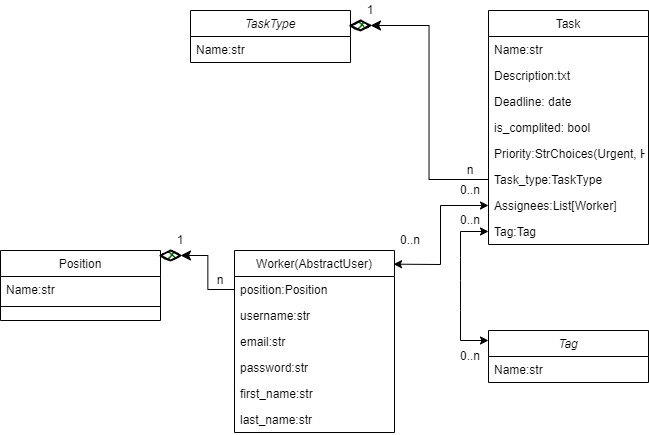

The diagram above was exported from draw.io. Its source (the exported page's mxGraphModel, read from the mxfile embedded in the PNG):
<mxGraphModel dx="1235" dy="665" grid="1" gridSize="10" guides="1" tooltips="1" connect="1" arrows="1" fold="1" page="1" pageScale="1" pageWidth="827" pageHeight="1169" math="0" shadow="0">
  <root>
    <mxCell id="WIyWlLk6GJQsqaUBKTNV-0" />
    <mxCell id="WIyWlLk6GJQsqaUBKTNV-1" parent="WIyWlLk6GJQsqaUBKTNV-0" />
    <mxCell id="zkfFHV4jXpPFQw0GAbJ--0" value="TaskType" style="swimlane;fontStyle=2;align=center;verticalAlign=top;childLayout=stackLayout;horizontal=1;startSize=26;horizontalStack=0;resizeParent=1;resizeLast=0;collapsible=1;marginBottom=0;rounded=0;shadow=0;strokeWidth=1;" parent="WIyWlLk6GJQsqaUBKTNV-1" vertex="1">
      <mxGeometry x="210" y="120" width="160" height="52" as="geometry">
        <mxRectangle x="230" y="140" width="160" height="26" as="alternateBounds" />
      </mxGeometry>
    </mxCell>
    <mxCell id="zkfFHV4jXpPFQw0GAbJ--1" value="Name:str" style="text;align=left;verticalAlign=top;spacingLeft=4;spacingRight=4;overflow=hidden;rotatable=0;points=[[0,0.5],[1,0.5]];portConstraint=eastwest;" parent="zkfFHV4jXpPFQw0GAbJ--0" vertex="1">
      <mxGeometry y="26" width="160" height="26" as="geometry" />
    </mxCell>
    <mxCell id="zkfFHV4jXpPFQw0GAbJ--6" value="Worker(AbstractUser)" style="swimlane;fontStyle=0;align=center;verticalAlign=top;childLayout=stackLayout;horizontal=1;startSize=26;horizontalStack=0;resizeParent=1;resizeLast=0;collapsible=1;marginBottom=0;rounded=0;shadow=0;strokeWidth=1;" parent="WIyWlLk6GJQsqaUBKTNV-1" vertex="1">
      <mxGeometry x="254" y="360" width="160" height="182" as="geometry">
        <mxRectangle x="130" y="380" width="160" height="26" as="alternateBounds" />
      </mxGeometry>
    </mxCell>
    <mxCell id="zkfFHV4jXpPFQw0GAbJ--7" value="position:Position" style="text;align=left;verticalAlign=top;spacingLeft=4;spacingRight=4;overflow=hidden;rotatable=0;points=[[0,0.5],[1,0.5]];portConstraint=eastwest;" parent="zkfFHV4jXpPFQw0GAbJ--6" vertex="1">
      <mxGeometry y="26" width="160" height="26" as="geometry" />
    </mxCell>
    <mxCell id="zkfFHV4jXpPFQw0GAbJ--8" value="username:str" style="text;align=left;verticalAlign=top;spacingLeft=4;spacingRight=4;overflow=hidden;rotatable=0;points=[[0,0.5],[1,0.5]];portConstraint=eastwest;rounded=0;shadow=0;html=0;" parent="zkfFHV4jXpPFQw0GAbJ--6" vertex="1">
      <mxGeometry y="52" width="160" height="26" as="geometry" />
    </mxCell>
    <mxCell id="NisTRQaf5G-bK6DL3hLJ-12" value="email:str" style="text;align=left;verticalAlign=top;spacingLeft=4;spacingRight=4;overflow=hidden;rotatable=0;points=[[0,0.5],[1,0.5]];portConstraint=eastwest;rounded=0;shadow=0;html=0;" vertex="1" parent="zkfFHV4jXpPFQw0GAbJ--6">
      <mxGeometry y="78" width="160" height="26" as="geometry" />
    </mxCell>
    <mxCell id="NisTRQaf5G-bK6DL3hLJ-13" value="password:str" style="text;align=left;verticalAlign=top;spacingLeft=4;spacingRight=4;overflow=hidden;rotatable=0;points=[[0,0.5],[1,0.5]];portConstraint=eastwest;rounded=0;shadow=0;html=0;" vertex="1" parent="zkfFHV4jXpPFQw0GAbJ--6">
      <mxGeometry y="104" width="160" height="26" as="geometry" />
    </mxCell>
    <mxCell id="NisTRQaf5G-bK6DL3hLJ-14" value="first_name:str" style="text;align=left;verticalAlign=top;spacingLeft=4;spacingRight=4;overflow=hidden;rotatable=0;points=[[0,0.5],[1,0.5]];portConstraint=eastwest;rounded=0;shadow=0;html=0;" vertex="1" parent="zkfFHV4jXpPFQw0GAbJ--6">
      <mxGeometry y="130" width="160" height="26" as="geometry" />
    </mxCell>
    <mxCell id="NisTRQaf5G-bK6DL3hLJ-15" value="last_name:str" style="text;align=left;verticalAlign=top;spacingLeft=4;spacingRight=4;overflow=hidden;rotatable=0;points=[[0,0.5],[1,0.5]];portConstraint=eastwest;rounded=0;shadow=0;html=0;" vertex="1" parent="zkfFHV4jXpPFQw0GAbJ--6">
      <mxGeometry y="156" width="160" height="26" as="geometry" />
    </mxCell>
    <mxCell id="zkfFHV4jXpPFQw0GAbJ--13" value="Position" style="swimlane;fontStyle=0;align=center;verticalAlign=top;childLayout=stackLayout;horizontal=1;startSize=26;horizontalStack=0;resizeParent=1;resizeLast=0;collapsible=1;marginBottom=0;rounded=0;shadow=0;strokeWidth=1;" parent="WIyWlLk6GJQsqaUBKTNV-1" vertex="1">
      <mxGeometry x="20" y="360" width="160" height="70" as="geometry">
        <mxRectangle x="340" y="380" width="170" height="26" as="alternateBounds" />
      </mxGeometry>
    </mxCell>
    <mxCell id="zkfFHV4jXpPFQw0GAbJ--14" value="Name:str" style="text;align=left;verticalAlign=top;spacingLeft=4;spacingRight=4;overflow=hidden;rotatable=0;points=[[0,0.5],[1,0.5]];portConstraint=eastwest;" parent="zkfFHV4jXpPFQw0GAbJ--13" vertex="1">
      <mxGeometry y="26" width="160" height="26" as="geometry" />
    </mxCell>
    <mxCell id="zkfFHV4jXpPFQw0GAbJ--15" value="" style="line;html=1;strokeWidth=1;align=left;verticalAlign=middle;spacingTop=-1;spacingLeft=3;spacingRight=3;rotatable=0;labelPosition=right;points=[];portConstraint=eastwest;" parent="zkfFHV4jXpPFQw0GAbJ--13" vertex="1">
      <mxGeometry y="52" width="160" height="8" as="geometry" />
    </mxCell>
    <mxCell id="zkfFHV4jXpPFQw0GAbJ--17" value="Task" style="swimlane;fontStyle=0;align=center;verticalAlign=top;childLayout=stackLayout;horizontal=1;startSize=26;horizontalStack=0;resizeParent=1;resizeLast=0;collapsible=1;marginBottom=0;rounded=0;shadow=0;strokeWidth=1;" parent="WIyWlLk6GJQsqaUBKTNV-1" vertex="1">
      <mxGeometry x="508" y="120" width="160" height="234" as="geometry">
        <mxRectangle x="508" y="120" width="160" height="26" as="alternateBounds" />
      </mxGeometry>
    </mxCell>
    <mxCell id="zkfFHV4jXpPFQw0GAbJ--18" value="Name:str" style="text;align=left;verticalAlign=top;spacingLeft=4;spacingRight=4;overflow=hidden;rotatable=0;points=[[0,0.5],[1,0.5]];portConstraint=eastwest;" parent="zkfFHV4jXpPFQw0GAbJ--17" vertex="1">
      <mxGeometry y="26" width="160" height="26" as="geometry" />
    </mxCell>
    <mxCell id="zkfFHV4jXpPFQw0GAbJ--19" value="Description:txt" style="text;align=left;verticalAlign=top;spacingLeft=4;spacingRight=4;overflow=hidden;rotatable=0;points=[[0,0.5],[1,0.5]];portConstraint=eastwest;rounded=0;shadow=0;html=0;" parent="zkfFHV4jXpPFQw0GAbJ--17" vertex="1">
      <mxGeometry y="52" width="160" height="26" as="geometry" />
    </mxCell>
    <mxCell id="zkfFHV4jXpPFQw0GAbJ--20" value="Deadline: date" style="text;align=left;verticalAlign=top;spacingLeft=4;spacingRight=4;overflow=hidden;rotatable=0;points=[[0,0.5],[1,0.5]];portConstraint=eastwest;rounded=0;shadow=0;html=0;" parent="zkfFHV4jXpPFQw0GAbJ--17" vertex="1">
      <mxGeometry y="78" width="160" height="26" as="geometry" />
    </mxCell>
    <mxCell id="zkfFHV4jXpPFQw0GAbJ--21" value="is_complited: bool" style="text;align=left;verticalAlign=top;spacingLeft=4;spacingRight=4;overflow=hidden;rotatable=0;points=[[0,0.5],[1,0.5]];portConstraint=eastwest;rounded=0;shadow=0;html=0;" parent="zkfFHV4jXpPFQw0GAbJ--17" vertex="1">
      <mxGeometry y="104" width="160" height="26" as="geometry" />
    </mxCell>
    <mxCell id="zkfFHV4jXpPFQw0GAbJ--22" value="Priority:StrChoices(Urgent, High,Medium,Low)" style="text;align=left;verticalAlign=top;spacingLeft=4;spacingRight=4;overflow=hidden;rotatable=0;points=[[0,0.5],[1,0.5]];portConstraint=eastwest;rounded=0;shadow=0;html=0;" parent="zkfFHV4jXpPFQw0GAbJ--17" vertex="1">
      <mxGeometry y="130" width="160" height="26" as="geometry" />
    </mxCell>
    <mxCell id="NisTRQaf5G-bK6DL3hLJ-2" value="Task_type:TaskType" style="text;align=left;verticalAlign=top;spacingLeft=4;spacingRight=4;overflow=hidden;rotatable=0;points=[[0,0.5],[1,0.5]];portConstraint=eastwest;rounded=0;shadow=0;html=0;" vertex="1" parent="zkfFHV4jXpPFQw0GAbJ--17">
      <mxGeometry y="156" width="160" height="26" as="geometry" />
    </mxCell>
    <mxCell id="NisTRQaf5G-bK6DL3hLJ-3" value="Assignees:List[Worker]" style="text;align=left;verticalAlign=top;spacingLeft=4;spacingRight=4;overflow=hidden;rotatable=0;points=[[0,0.5],[1,0.5]];portConstraint=eastwest;rounded=0;shadow=0;html=0;" vertex="1" parent="zkfFHV4jXpPFQw0GAbJ--17">
      <mxGeometry y="182" width="160" height="26" as="geometry" />
    </mxCell>
    <mxCell id="NisTRQaf5G-bK6DL3hLJ-4" value="Tag:Tag" style="text;align=left;verticalAlign=top;spacingLeft=4;spacingRight=4;overflow=hidden;rotatable=0;points=[[0,0.5],[1,0.5]];portConstraint=eastwest;rounded=0;shadow=0;html=0;" vertex="1" parent="zkfFHV4jXpPFQw0GAbJ--17">
      <mxGeometry y="208" width="160" height="26" as="geometry" />
    </mxCell>
    <mxCell id="NisTRQaf5G-bK6DL3hLJ-10" value="Tag" style="swimlane;fontStyle=2;align=center;verticalAlign=top;childLayout=stackLayout;horizontal=1;startSize=26;horizontalStack=0;resizeParent=1;resizeLast=0;collapsible=1;marginBottom=0;rounded=0;shadow=0;strokeWidth=1;" vertex="1" parent="WIyWlLk6GJQsqaUBKTNV-1">
      <mxGeometry x="508" y="440" width="160" height="52" as="geometry">
        <mxRectangle x="230" y="140" width="160" height="26" as="alternateBounds" />
      </mxGeometry>
    </mxCell>
    <mxCell id="NisTRQaf5G-bK6DL3hLJ-11" value="Name:str" style="text;align=left;verticalAlign=top;spacingLeft=4;spacingRight=4;overflow=hidden;rotatable=0;points=[[0,0.5],[1,0.5]];portConstraint=eastwest;" vertex="1" parent="NisTRQaf5G-bK6DL3hLJ-10">
      <mxGeometry y="26" width="160" height="26" as="geometry" />
    </mxCell>
    <mxCell id="NisTRQaf5G-bK6DL3hLJ-24" value="" style="edgeStyle=elbowEdgeStyle;elbow=horizontal;endArrow=classic;html=1;curved=0;rounded=0;endSize=8;startSize=8;" edge="1" parent="WIyWlLk6GJQsqaUBKTNV-1">
      <mxGeometry width="50" height="50" relative="1" as="geometry">
        <mxPoint x="490" y="460" as="sourcePoint" />
        <mxPoint x="490" y="460" as="targetPoint" />
        <Array as="points" />
      </mxGeometry>
    </mxCell>
    <mxCell id="NisTRQaf5G-bK6DL3hLJ-25" value="" style="endArrow=classic;startArrow=classic;html=1;rounded=0;elbow=vertical;entryX=0;entryY=0.5;entryDx=0;entryDy=0;" edge="1" parent="WIyWlLk6GJQsqaUBKTNV-1" target="NisTRQaf5G-bK6DL3hLJ-4">
      <mxGeometry width="50" height="50" relative="1" as="geometry">
        <mxPoint x="508" y="450" as="sourcePoint" />
        <mxPoint x="500" y="380" as="targetPoint" />
        <Array as="points">
          <mxPoint x="480" y="450" />
          <mxPoint x="480" y="420" />
          <mxPoint x="480" y="390" />
          <mxPoint x="480" y="367" />
          <mxPoint x="480" y="341" />
        </Array>
      </mxGeometry>
    </mxCell>
    <mxCell id="NisTRQaf5G-bK6DL3hLJ-31" value="" style="edgeStyle=elbowEdgeStyle;elbow=horizontal;endArrow=classic;html=1;curved=0;rounded=0;endSize=8;startSize=8;exitX=0;exitY=0.5;exitDx=0;exitDy=0;" edge="1" parent="WIyWlLk6GJQsqaUBKTNV-1" source="zkfFHV4jXpPFQw0GAbJ--7" target="NisTRQaf5G-bK6DL3hLJ-32">
      <mxGeometry width="50" height="50" relative="1" as="geometry">
        <mxPoint x="480" y="480" as="sourcePoint" />
        <mxPoint x="530" y="430" as="targetPoint" />
      </mxGeometry>
    </mxCell>
    <mxCell id="NisTRQaf5G-bK6DL3hLJ-32" value="" style="rhombus;whiteSpace=wrap;html=1;strokeWidth=2;fillWeight=-1;hachureGap=8;fillStyle=cross-hatch;fillColor=#006600;sketch=1;" vertex="1" parent="WIyWlLk6GJQsqaUBKTNV-1">
      <mxGeometry x="180" y="360" width="20" height="10" as="geometry" />
    </mxCell>
    <UserObject label="n" placeholders="1" name="Variable" id="NisTRQaf5G-bK6DL3hLJ-38">
      <mxCell style="text;html=1;strokeColor=none;fillColor=none;align=center;verticalAlign=middle;whiteSpace=wrap;overflow=hidden;" vertex="1" parent="WIyWlLk6GJQsqaUBKTNV-1">
        <mxGeometry x="200" y="380" width="80" height="20" as="geometry" />
      </mxCell>
    </UserObject>
    <UserObject label="1" placeholders="1" name="Variable" id="NisTRQaf5G-bK6DL3hLJ-39">
      <mxCell style="text;html=1;strokeColor=none;fillColor=none;align=center;verticalAlign=middle;whiteSpace=wrap;overflow=hidden;" vertex="1" parent="WIyWlLk6GJQsqaUBKTNV-1">
        <mxGeometry x="160" y="340" width="80" height="20" as="geometry" />
      </mxCell>
    </UserObject>
    <UserObject label="0..n" placeholders="1" name="Variable" id="NisTRQaf5G-bK6DL3hLJ-40">
      <mxCell style="text;html=1;strokeColor=none;fillColor=none;align=center;verticalAlign=middle;whiteSpace=wrap;overflow=hidden;" vertex="1" parent="WIyWlLk6GJQsqaUBKTNV-1">
        <mxGeometry x="390" y="340" width="80" height="20" as="geometry" />
      </mxCell>
    </UserObject>
    <UserObject label="0..n" placeholders="1" name="Variable" id="NisTRQaf5G-bK6DL3hLJ-41">
      <mxCell style="text;html=1;strokeColor=none;fillColor=none;align=center;verticalAlign=middle;whiteSpace=wrap;overflow=hidden;" vertex="1" parent="WIyWlLk6GJQsqaUBKTNV-1">
        <mxGeometry x="450" y="290" width="80" height="20" as="geometry" />
      </mxCell>
    </UserObject>
    <mxCell id="NisTRQaf5G-bK6DL3hLJ-42" value="" style="edgeStyle=elbowEdgeStyle;elbow=horizontal;endArrow=classic;html=1;curved=0;rounded=0;endSize=8;startSize=8;exitX=0;exitY=0.5;exitDx=0;exitDy=0;" edge="1" parent="WIyWlLk6GJQsqaUBKTNV-1" source="NisTRQaf5G-bK6DL3hLJ-2" target="NisTRQaf5G-bK6DL3hLJ-43">
      <mxGeometry width="50" height="50" relative="1" as="geometry">
        <mxPoint x="480" y="360" as="sourcePoint" />
        <mxPoint x="530" y="310" as="targetPoint" />
      </mxGeometry>
    </mxCell>
    <mxCell id="NisTRQaf5G-bK6DL3hLJ-43" value="" style="rhombus;whiteSpace=wrap;html=1;strokeWidth=2;fillWeight=-1;hachureGap=8;fillStyle=cross-hatch;fillColor=#006600;sketch=1;" vertex="1" parent="WIyWlLk6GJQsqaUBKTNV-1">
      <mxGeometry x="370" y="130" width="20" height="10" as="geometry" />
    </mxCell>
    <UserObject label="n" placeholders="1" name="Variable" id="NisTRQaf5G-bK6DL3hLJ-44">
      <mxCell style="text;html=1;strokeColor=none;fillColor=none;align=center;verticalAlign=middle;whiteSpace=wrap;overflow=hidden;" vertex="1" parent="WIyWlLk6GJQsqaUBKTNV-1">
        <mxGeometry x="450" y="270" width="80" height="20" as="geometry" />
      </mxCell>
    </UserObject>
    <UserObject label="1" placeholders="1" name="Variable" id="NisTRQaf5G-bK6DL3hLJ-45">
      <mxCell style="text;html=1;strokeColor=none;fillColor=none;align=center;verticalAlign=middle;whiteSpace=wrap;overflow=hidden;" vertex="1" parent="WIyWlLk6GJQsqaUBKTNV-1">
        <mxGeometry x="350" y="110" width="80" height="20" as="geometry" />
      </mxCell>
    </UserObject>
    <UserObject label="0..n" placeholders="1" name="Variable" id="NisTRQaf5G-bK6DL3hLJ-46">
      <mxCell style="text;html=1;strokeColor=none;fillColor=none;align=center;verticalAlign=middle;whiteSpace=wrap;overflow=hidden;" vertex="1" parent="WIyWlLk6GJQsqaUBKTNV-1">
        <mxGeometry x="450" y="456" width="80" height="20" as="geometry" />
      </mxCell>
    </UserObject>
    <UserObject label="0..n" placeholders="1" name="Variable" id="NisTRQaf5G-bK6DL3hLJ-47">
      <mxCell style="text;html=1;strokeColor=none;fillColor=none;align=center;verticalAlign=middle;whiteSpace=wrap;overflow=hidden;" vertex="1" parent="WIyWlLk6GJQsqaUBKTNV-1">
        <mxGeometry x="450" y="320" width="80" height="20" as="geometry" />
      </mxCell>
    </UserObject>
    <mxCell id="NisTRQaf5G-bK6DL3hLJ-52" value="" style="endArrow=classic;startArrow=classic;html=1;rounded=0;elbow=vertical;entryX=0;entryY=0.5;entryDx=0;entryDy=0;exitX=0.994;exitY=0.075;exitDx=0;exitDy=0;exitPerimeter=0;" edge="1" parent="WIyWlLk6GJQsqaUBKTNV-1" source="zkfFHV4jXpPFQw0GAbJ--6" target="NisTRQaf5G-bK6DL3hLJ-3">
      <mxGeometry width="50" height="50" relative="1" as="geometry">
        <mxPoint x="480" y="360" as="sourcePoint" />
        <mxPoint x="530" y="310" as="targetPoint" />
        <Array as="points">
          <mxPoint x="460" y="374" />
          <mxPoint x="460" y="315" />
        </Array>
      </mxGeometry>
    </mxCell>
  </root>
</mxGraphModel>